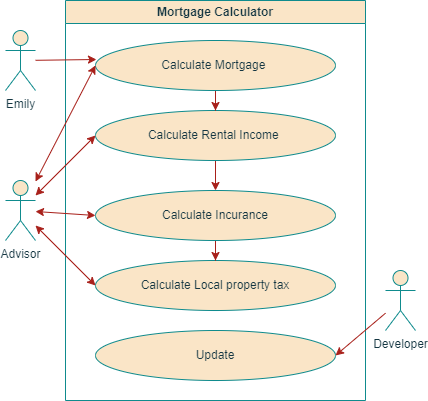

The diagram above was exported from draw.io. Its source (the exported page's mxGraphModel, read from the mxfile embedded in the PNG):
<mxGraphModel dx="833" dy="484" grid="1" gridSize="10" guides="1" tooltips="1" connect="1" arrows="1" fold="1" page="1" pageScale="1" pageWidth="850" pageHeight="1100" math="0" shadow="0">
  <root>
    <mxCell id="0" />
    <mxCell id="1" parent="0" />
    <mxCell id="QBTqSHQHz4DoLsYAkPkN-1" value="Mortgage Calculator" style="swimlane;whiteSpace=wrap;html=1;fillColor=#FAE5C7;strokeColor=#0F8B8D;aspect=fixed;labelBackgroundColor=none;fontColor=#143642;rounded=0;" parent="1" vertex="1">
      <mxGeometry x="160" y="40" width="300" height="400" as="geometry" />
    </mxCell>
    <mxCell id="QBTqSHQHz4DoLsYAkPkN-17" value="" style="edgeStyle=orthogonalEdgeStyle;rounded=0;orthogonalLoop=1;jettySize=auto;html=1;labelBackgroundColor=none;strokeColor=#A8201A;fontColor=default;" parent="QBTqSHQHz4DoLsYAkPkN-1" source="QBTqSHQHz4DoLsYAkPkN-14" target="QBTqSHQHz4DoLsYAkPkN-10" edge="1">
      <mxGeometry relative="1" as="geometry" />
    </mxCell>
    <mxCell id="QBTqSHQHz4DoLsYAkPkN-14" value="Calculate Rental Income&amp;nbsp;" style="ellipse;whiteSpace=wrap;html=1;labelBackgroundColor=none;fillColor=#FAE5C7;strokeColor=#0F8B8D;fontColor=#143642;rounded=0;" parent="QBTqSHQHz4DoLsYAkPkN-1" vertex="1">
      <mxGeometry x="30" y="110" width="240" height="50" as="geometry" />
    </mxCell>
    <mxCell id="QBTqSHQHz4DoLsYAkPkN-16" value="" style="edgeStyle=orthogonalEdgeStyle;rounded=0;orthogonalLoop=1;jettySize=auto;html=1;labelBackgroundColor=none;strokeColor=#A8201A;fontColor=default;" parent="QBTqSHQHz4DoLsYAkPkN-1" source="QBTqSHQHz4DoLsYAkPkN-13" target="QBTqSHQHz4DoLsYAkPkN-14" edge="1">
      <mxGeometry relative="1" as="geometry" />
    </mxCell>
    <mxCell id="QBTqSHQHz4DoLsYAkPkN-13" value="Calculate Mortgage&amp;nbsp;" style="ellipse;whiteSpace=wrap;html=1;labelBackgroundColor=none;fillColor=#FAE5C7;strokeColor=#0F8B8D;fontColor=#143642;rounded=0;" parent="QBTqSHQHz4DoLsYAkPkN-1" vertex="1">
      <mxGeometry x="30" y="40" width="240" height="50" as="geometry" />
    </mxCell>
    <mxCell id="QBTqSHQHz4DoLsYAkPkN-12" value="Calculate Local property tax" style="ellipse;whiteSpace=wrap;html=1;labelBackgroundColor=none;fillColor=#FAE5C7;strokeColor=#0F8B8D;fontColor=#143642;rounded=0;" parent="QBTqSHQHz4DoLsYAkPkN-1" vertex="1">
      <mxGeometry x="30" y="260" width="240" height="50" as="geometry" />
    </mxCell>
    <mxCell id="QBTqSHQHz4DoLsYAkPkN-11" value="Update" style="ellipse;whiteSpace=wrap;html=1;labelBackgroundColor=none;fillColor=#FAE5C7;strokeColor=#0F8B8D;fontColor=#143642;rounded=0;" parent="QBTqSHQHz4DoLsYAkPkN-1" vertex="1">
      <mxGeometry x="30" y="330" width="240" height="50" as="geometry" />
    </mxCell>
    <mxCell id="QBTqSHQHz4DoLsYAkPkN-27" value="" style="edgeStyle=orthogonalEdgeStyle;rounded=0;orthogonalLoop=1;jettySize=auto;html=1;labelBackgroundColor=none;strokeColor=#A8201A;fontColor=default;entryX=0.5;entryY=0;entryDx=0;entryDy=0;" parent="QBTqSHQHz4DoLsYAkPkN-1" source="QBTqSHQHz4DoLsYAkPkN-10" target="QBTqSHQHz4DoLsYAkPkN-12" edge="1">
      <mxGeometry relative="1" as="geometry">
        <mxPoint x="180" y="320" as="targetPoint" />
      </mxGeometry>
    </mxCell>
    <mxCell id="QBTqSHQHz4DoLsYAkPkN-10" value="Calculate Incurance" style="ellipse;whiteSpace=wrap;html=1;labelBackgroundColor=none;fillColor=#FAE5C7;strokeColor=#0F8B8D;fontColor=#143642;rounded=0;" parent="QBTqSHQHz4DoLsYAkPkN-1" vertex="1">
      <mxGeometry x="30" y="190" width="240" height="50" as="geometry" />
    </mxCell>
    <mxCell id="QBTqSHQHz4DoLsYAkPkN-18" value="Emily&lt;br&gt;" style="shape=umlActor;verticalLabelPosition=bottom;verticalAlign=top;html=1;outlineConnect=0;labelBackgroundColor=none;fillColor=#FAE5C7;strokeColor=#0F8B8D;fontColor=#143642;rounded=0;" parent="1" vertex="1">
      <mxGeometry x="100" y="70" width="30" height="60" as="geometry" />
    </mxCell>
    <mxCell id="QBTqSHQHz4DoLsYAkPkN-19" value="Advisor" style="shape=umlActor;verticalLabelPosition=bottom;verticalAlign=top;html=1;outlineConnect=0;labelBackgroundColor=none;fillColor=#FAE5C7;strokeColor=#0F8B8D;fontColor=#143642;rounded=0;" parent="1" vertex="1">
      <mxGeometry x="100" y="220" width="30" height="60" as="geometry" />
    </mxCell>
    <mxCell id="QBTqSHQHz4DoLsYAkPkN-20" value="Developer" style="shape=umlActor;verticalLabelPosition=bottom;verticalAlign=top;html=1;outlineConnect=0;labelBackgroundColor=none;fillColor=#FAE5C7;strokeColor=#0F8B8D;fontColor=#143642;rounded=0;" parent="1" vertex="1">
      <mxGeometry x="480" y="310" width="30" height="60" as="geometry" />
    </mxCell>
    <mxCell id="QBTqSHQHz4DoLsYAkPkN-21" value="" style="endArrow=classic;html=1;rounded=0;entryX=1;entryY=0.5;entryDx=0;entryDy=0;labelBackgroundColor=none;strokeColor=#A8201A;fontColor=default;" parent="1" source="QBTqSHQHz4DoLsYAkPkN-20" target="QBTqSHQHz4DoLsYAkPkN-11" edge="1">
      <mxGeometry width="50" height="50" relative="1" as="geometry">
        <mxPoint x="400" y="510" as="sourcePoint" />
        <mxPoint x="450" y="460" as="targetPoint" />
      </mxGeometry>
    </mxCell>
    <mxCell id="QBTqSHQHz4DoLsYAkPkN-22" value="" style="endArrow=classic;startArrow=classic;html=1;rounded=0;entryX=0;entryY=0.5;entryDx=0;entryDy=0;labelBackgroundColor=none;strokeColor=#A8201A;fontColor=default;" parent="1" source="QBTqSHQHz4DoLsYAkPkN-19" target="QBTqSHQHz4DoLsYAkPkN-12" edge="1">
      <mxGeometry width="50" height="50" relative="1" as="geometry">
        <mxPoint x="400" y="510" as="sourcePoint" />
        <mxPoint x="450" y="460" as="targetPoint" />
      </mxGeometry>
    </mxCell>
    <mxCell id="QBTqSHQHz4DoLsYAkPkN-23" value="" style="endArrow=classic;startArrow=classic;html=1;rounded=0;entryX=0;entryY=0.5;entryDx=0;entryDy=0;labelBackgroundColor=none;strokeColor=#A8201A;fontColor=default;" parent="1" source="QBTqSHQHz4DoLsYAkPkN-19" target="QBTqSHQHz4DoLsYAkPkN-10" edge="1">
      <mxGeometry width="50" height="50" relative="1" as="geometry">
        <mxPoint x="80" y="260" as="sourcePoint" />
        <mxPoint x="450" y="460" as="targetPoint" />
      </mxGeometry>
    </mxCell>
    <mxCell id="QBTqSHQHz4DoLsYAkPkN-24" value="" style="endArrow=classic;startArrow=classic;html=1;rounded=0;entryX=0;entryY=0.5;entryDx=0;entryDy=0;labelBackgroundColor=none;strokeColor=#A8201A;fontColor=default;" parent="1" source="QBTqSHQHz4DoLsYAkPkN-19" target="QBTqSHQHz4DoLsYAkPkN-14" edge="1">
      <mxGeometry width="50" height="50" relative="1" as="geometry">
        <mxPoint x="90" y="270" as="sourcePoint" />
        <mxPoint x="140" y="220" as="targetPoint" />
      </mxGeometry>
    </mxCell>
    <mxCell id="QBTqSHQHz4DoLsYAkPkN-25" value="" style="endArrow=classic;startArrow=classic;html=1;rounded=0;exitX=0;exitY=0.5;exitDx=0;exitDy=0;labelBackgroundColor=none;strokeColor=#A8201A;fontColor=default;" parent="1" source="QBTqSHQHz4DoLsYAkPkN-13" target="QBTqSHQHz4DoLsYAkPkN-19" edge="1">
      <mxGeometry width="50" height="50" relative="1" as="geometry">
        <mxPoint x="400" y="360" as="sourcePoint" />
        <mxPoint x="80" y="220" as="targetPoint" />
      </mxGeometry>
    </mxCell>
    <mxCell id="QBTqSHQHz4DoLsYAkPkN-26" value="" style="endArrow=classic;html=1;rounded=0;entryX=0.004;entryY=0.38;entryDx=0;entryDy=0;labelBackgroundColor=none;strokeColor=#A8201A;fontColor=default;entryPerimeter=0;" parent="1" source="QBTqSHQHz4DoLsYAkPkN-18" target="QBTqSHQHz4DoLsYAkPkN-13" edge="1">
      <mxGeometry width="50" height="50" relative="1" as="geometry">
        <mxPoint x="400" y="280" as="sourcePoint" />
        <mxPoint x="220" y="115" as="targetPoint" />
      </mxGeometry>
    </mxCell>
  </root>
</mxGraphModel>